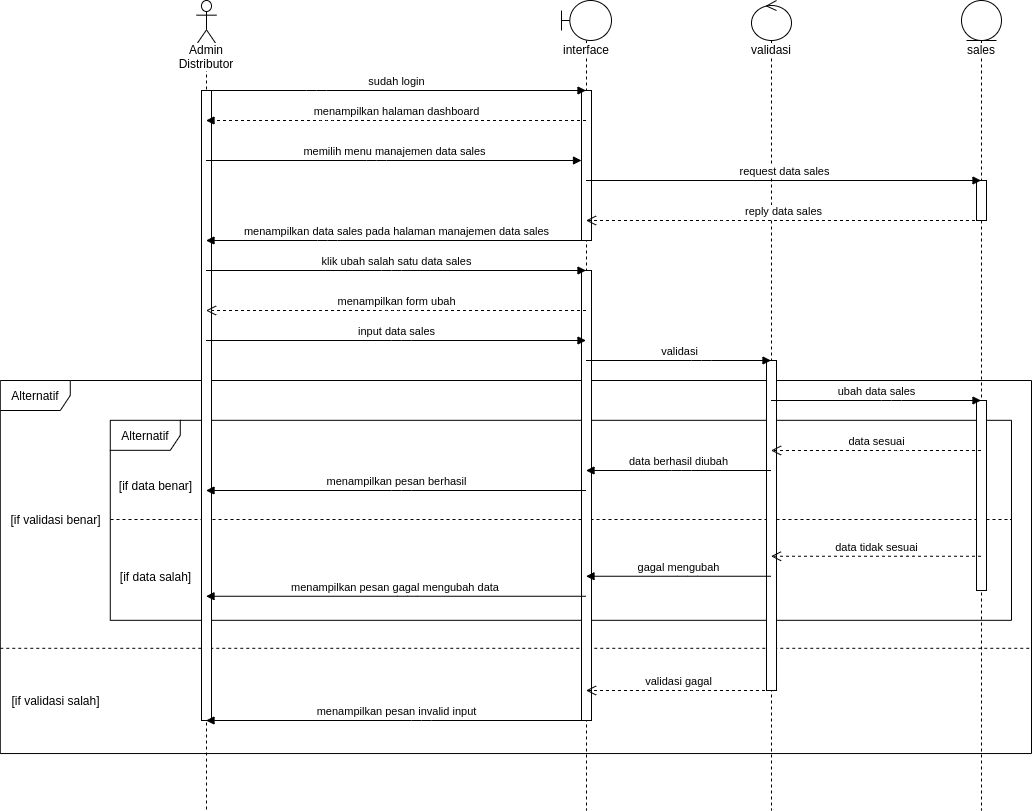

The diagram above was exported from draw.io. Its source (the exported page's mxGraphModel, read from the mxfile embedded in the PNG):
<mxGraphModel dx="1807" dy="745" grid="1" gridSize="10" guides="1" tooltips="1" connect="1" arrows="1" fold="1" page="1" pageScale="1" pageWidth="850" pageHeight="1100" math="0" shadow="0">
  <root>
    <mxCell id="rnuKdKUZ1WK7-UErtb0d-0" />
    <mxCell id="rnuKdKUZ1WK7-UErtb0d-1" parent="rnuKdKUZ1WK7-UErtb0d-0" />
    <mxCell id="Y8YEVvT8sZwuiZXZQ1ek-0" value="" style="group" parent="rnuKdKUZ1WK7-UErtb0d-1" vertex="1" connectable="0">
      <mxGeometry x="50" y="396" width="1020" height="390" as="geometry" />
    </mxCell>
    <mxCell id="Y8YEVvT8sZwuiZXZQ1ek-1" value="Alternatif" style="shape=umlFrame;whiteSpace=wrap;html=1;strokeWidth=1;width=70;height=30;" parent="Y8YEVvT8sZwuiZXZQ1ek-0" vertex="1">
      <mxGeometry x="-11.22" width="1031.22" height="373.04" as="geometry" />
    </mxCell>
    <mxCell id="Y8YEVvT8sZwuiZXZQ1ek-2" value="" style="line;strokeWidth=1;fillColor=none;align=left;verticalAlign=middle;spacingTop=-1;spacingLeft=3;spacingRight=3;rotatable=0;labelPosition=right;points=[];portConstraint=eastwest;dashed=1;" parent="Y8YEVvT8sZwuiZXZQ1ek-0" vertex="1">
      <mxGeometry x="-11.22" y="260" width="1031.46" height="15.6" as="geometry" />
    </mxCell>
    <mxCell id="Y8YEVvT8sZwuiZXZQ1ek-3" value="[if validasi benar]" style="text;html=1;align=center;verticalAlign=middle;resizable=0;points=[];autosize=1;" parent="Y8YEVvT8sZwuiZXZQ1ek-0" vertex="1">
      <mxGeometry x="-10.732222222222221" y="129.00260869565216" width="110" height="20" as="geometry" />
    </mxCell>
    <mxCell id="Y8YEVvT8sZwuiZXZQ1ek-4" value="[if validasi salah]" style="text;html=1;align=center;verticalAlign=middle;resizable=0;points=[];autosize=1;" parent="Y8YEVvT8sZwuiZXZQ1ek-0" vertex="1">
      <mxGeometry x="-5.733091787439621" y="310.0033540372671" width="100" height="20" as="geometry" />
    </mxCell>
    <mxCell id="Y8YEVvT8sZwuiZXZQ1ek-5" value="" style="group" parent="Y8YEVvT8sZwuiZXZQ1ek-0" vertex="1" connectable="0">
      <mxGeometry x="98.78" y="39.82" width="901.22" height="200" as="geometry" />
    </mxCell>
    <mxCell id="Y8YEVvT8sZwuiZXZQ1ek-6" value="Alternatif" style="shape=umlFrame;whiteSpace=wrap;html=1;strokeWidth=1;width=70;height=30;" parent="Y8YEVvT8sZwuiZXZQ1ek-5" vertex="1">
      <mxGeometry width="901.2098879077231" height="200" as="geometry" />
    </mxCell>
    <mxCell id="Y8YEVvT8sZwuiZXZQ1ek-7" value="[if data benar]" style="text;html=1;align=center;verticalAlign=middle;resizable=0;points=[];autosize=1;" parent="Y8YEVvT8sZwuiZXZQ1ek-5" vertex="1">
      <mxGeometry x="0.008823727175323794" y="54.782608695652186" width="90" height="20" as="geometry" />
    </mxCell>
    <mxCell id="Y8YEVvT8sZwuiZXZQ1ek-8" value="[if data salah]" style="text;html=1;align=center;verticalAlign=middle;resizable=0;points=[];autosize=1;" parent="Y8YEVvT8sZwuiZXZQ1ek-5" vertex="1">
      <mxGeometry x="0.008823727175323794" y="146.52260869565214" width="90" height="20" as="geometry" />
    </mxCell>
    <mxCell id="Y8YEVvT8sZwuiZXZQ1ek-9" value="" style="line;strokeWidth=1;fillColor=none;align=left;verticalAlign=middle;spacingTop=-1;spacingLeft=3;spacingRight=3;rotatable=0;labelPosition=right;points=[];portConstraint=eastwest;dashed=1;" parent="Y8YEVvT8sZwuiZXZQ1ek-0" vertex="1">
      <mxGeometry x="99" y="135" width="901" height="8" as="geometry" />
    </mxCell>
    <mxCell id="Y8YEVvT8sZwuiZXZQ1ek-10" value="Admin Distributor" style="shape=umlLifeline;participant=umlActor;perimeter=lifelinePerimeter;whiteSpace=wrap;html=1;container=1;collapsible=0;recursiveResize=0;verticalAlign=top;spacingTop=36;labelBackgroundColor=#ffffff;outlineConnect=0;strokeWidth=1;size=44;" parent="rnuKdKUZ1WK7-UErtb0d-1" vertex="1">
      <mxGeometry x="235" y="16" width="20" height="810" as="geometry" />
    </mxCell>
    <mxCell id="Y8YEVvT8sZwuiZXZQ1ek-11" value="interface" style="shape=umlLifeline;participant=umlBoundary;perimeter=lifelinePerimeter;whiteSpace=wrap;html=1;container=1;collapsible=0;recursiveResize=0;verticalAlign=top;spacingTop=36;labelBackgroundColor=#ffffff;outlineConnect=0;strokeWidth=1;" parent="rnuKdKUZ1WK7-UErtb0d-1" vertex="1">
      <mxGeometry x="600" y="16" width="50" height="810" as="geometry" />
    </mxCell>
    <mxCell id="Y8YEVvT8sZwuiZXZQ1ek-12" value="" style="html=1;points=[];perimeter=orthogonalPerimeter;strokeWidth=1;" parent="Y8YEVvT8sZwuiZXZQ1ek-11" vertex="1">
      <mxGeometry x="20" y="270" width="10" height="450" as="geometry" />
    </mxCell>
    <mxCell id="Y8YEVvT8sZwuiZXZQ1ek-13" value="sales" style="shape=umlLifeline;participant=umlEntity;perimeter=lifelinePerimeter;whiteSpace=wrap;html=1;container=1;collapsible=0;recursiveResize=0;verticalAlign=top;spacingTop=36;labelBackgroundColor=#ffffff;outlineConnect=0;strokeWidth=1;size=40;" parent="rnuKdKUZ1WK7-UErtb0d-1" vertex="1">
      <mxGeometry x="1000" y="16" width="40" height="810" as="geometry" />
    </mxCell>
    <mxCell id="Y8YEVvT8sZwuiZXZQ1ek-14" value="" style="html=1;points=[];perimeter=orthogonalPerimeter;strokeWidth=1;" parent="Y8YEVvT8sZwuiZXZQ1ek-13" vertex="1">
      <mxGeometry x="15" y="180" width="10" height="40" as="geometry" />
    </mxCell>
    <mxCell id="Y8YEVvT8sZwuiZXZQ1ek-15" value="" style="html=1;points=[];perimeter=orthogonalPerimeter;strokeWidth=1;" parent="Y8YEVvT8sZwuiZXZQ1ek-13" vertex="1">
      <mxGeometry x="15" y="400" width="10" height="190" as="geometry" />
    </mxCell>
    <mxCell id="Y8YEVvT8sZwuiZXZQ1ek-16" value="validasi" style="shape=umlLifeline;participant=umlControl;perimeter=lifelinePerimeter;whiteSpace=wrap;html=1;container=1;collapsible=0;recursiveResize=0;verticalAlign=top;spacingTop=36;labelBackgroundColor=#ffffff;outlineConnect=0;strokeWidth=1;" parent="rnuKdKUZ1WK7-UErtb0d-1" vertex="1">
      <mxGeometry x="790" y="16" width="40" height="810" as="geometry" />
    </mxCell>
    <mxCell id="Y8YEVvT8sZwuiZXZQ1ek-17" value="" style="html=1;points=[];perimeter=orthogonalPerimeter;strokeWidth=1;" parent="Y8YEVvT8sZwuiZXZQ1ek-16" vertex="1">
      <mxGeometry x="15" y="360" width="10" height="330" as="geometry" />
    </mxCell>
    <mxCell id="Y8YEVvT8sZwuiZXZQ1ek-18" value="" style="html=1;points=[];perimeter=orthogonalPerimeter;strokeWidth=1;" parent="rnuKdKUZ1WK7-UErtb0d-1" vertex="1">
      <mxGeometry x="240" y="106" width="10" height="630" as="geometry" />
    </mxCell>
    <mxCell id="Y8YEVvT8sZwuiZXZQ1ek-19" value="" style="html=1;points=[];perimeter=orthogonalPerimeter;strokeWidth=1;" parent="rnuKdKUZ1WK7-UErtb0d-1" vertex="1">
      <mxGeometry x="620" y="106" width="10" height="150" as="geometry" />
    </mxCell>
    <mxCell id="Y8YEVvT8sZwuiZXZQ1ek-20" value="memilih menu manajemen data sales" style="html=1;verticalAlign=bottom;startArrow=none;endArrow=block;startSize=8;startFill=0;" parent="rnuKdKUZ1WK7-UErtb0d-1" target="Y8YEVvT8sZwuiZXZQ1ek-19" edge="1">
      <mxGeometry relative="1" as="geometry">
        <mxPoint x="244.5" y="175.9999999999999" as="sourcePoint" />
        <Array as="points">
          <mxPoint x="415" y="176" />
        </Array>
      </mxGeometry>
    </mxCell>
    <mxCell id="Y8YEVvT8sZwuiZXZQ1ek-21" value="request data sales" style="html=1;verticalAlign=bottom;startArrow=none;endArrow=block;startSize=8;startFill=0;" parent="rnuKdKUZ1WK7-UErtb0d-1" target="Y8YEVvT8sZwuiZXZQ1ek-13" edge="1">
      <mxGeometry relative="1" as="geometry">
        <mxPoint x="624.5" y="195.9999999999999" as="sourcePoint" />
        <Array as="points">
          <mxPoint x="715.5" y="196" />
        </Array>
        <mxPoint x="855" y="196" as="targetPoint" />
      </mxGeometry>
    </mxCell>
    <mxCell id="Y8YEVvT8sZwuiZXZQ1ek-22" value="reply data sales" style="html=1;verticalAlign=bottom;endArrow=open;dashed=1;endSize=8;" parent="rnuKdKUZ1WK7-UErtb0d-1" source="Y8YEVvT8sZwuiZXZQ1ek-13" edge="1">
      <mxGeometry relative="1" as="geometry">
        <mxPoint x="855" y="236" as="sourcePoint" />
        <mxPoint x="624.5" y="235.9999999999999" as="targetPoint" />
        <Array as="points">
          <mxPoint x="755.5" y="236" />
        </Array>
      </mxGeometry>
    </mxCell>
    <mxCell id="Y8YEVvT8sZwuiZXZQ1ek-23" value="menampilkan halaman dashboard" style="html=1;verticalAlign=bottom;endArrow=block;dashed=1;" parent="rnuKdKUZ1WK7-UErtb0d-1" edge="1">
      <mxGeometry width="80" relative="1" as="geometry">
        <mxPoint x="624.5" y="135.9999999999999" as="sourcePoint" />
        <mxPoint x="244.5" y="135.9999999999999" as="targetPoint" />
        <Array as="points">
          <mxPoint x="365" y="136" />
        </Array>
      </mxGeometry>
    </mxCell>
    <mxCell id="Y8YEVvT8sZwuiZXZQ1ek-24" value="menampilkan data sales pada halaman manajemen data sales" style="html=1;verticalAlign=bottom;endArrow=block;" parent="rnuKdKUZ1WK7-UErtb0d-1" edge="1">
      <mxGeometry width="80" relative="1" as="geometry">
        <mxPoint x="624.5" y="255.9999999999999" as="sourcePoint" />
        <mxPoint x="244.5" y="255.9999999999999" as="targetPoint" />
        <Array as="points">
          <mxPoint x="366" y="256" />
        </Array>
      </mxGeometry>
    </mxCell>
    <mxCell id="Y8YEVvT8sZwuiZXZQ1ek-25" value="sudah login" style="html=1;verticalAlign=bottom;startArrow=none;startFill=0;endArrow=block;startSize=8;" parent="rnuKdKUZ1WK7-UErtb0d-1" edge="1">
      <mxGeometry width="60" relative="1" as="geometry">
        <mxPoint x="244.5" y="106.00000000000011" as="sourcePoint" />
        <mxPoint x="624.5" y="106.00000000000011" as="targetPoint" />
        <Array as="points">
          <mxPoint x="355" y="106" />
        </Array>
      </mxGeometry>
    </mxCell>
    <mxCell id="Y8YEVvT8sZwuiZXZQ1ek-26" value="klik ubah salah satu data sales" style="html=1;verticalAlign=bottom;endArrow=block;" parent="rnuKdKUZ1WK7-UErtb0d-1" source="Y8YEVvT8sZwuiZXZQ1ek-10" target="Y8YEVvT8sZwuiZXZQ1ek-11" edge="1">
      <mxGeometry width="80" relative="1" as="geometry">
        <mxPoint x="240" y="536" as="sourcePoint" />
        <mxPoint x="320" y="536" as="targetPoint" />
        <Array as="points">
          <mxPoint x="430" y="286" />
        </Array>
      </mxGeometry>
    </mxCell>
    <mxCell id="Y8YEVvT8sZwuiZXZQ1ek-27" value="menampilkan form ubah" style="html=1;verticalAlign=bottom;endArrow=open;dashed=1;endSize=8;" parent="rnuKdKUZ1WK7-UErtb0d-1" source="Y8YEVvT8sZwuiZXZQ1ek-11" target="Y8YEVvT8sZwuiZXZQ1ek-10" edge="1">
      <mxGeometry relative="1" as="geometry">
        <mxPoint x="630" y="316" as="sourcePoint" />
        <mxPoint x="550" y="316" as="targetPoint" />
        <Array as="points">
          <mxPoint x="430" y="326" />
        </Array>
      </mxGeometry>
    </mxCell>
    <mxCell id="Y8YEVvT8sZwuiZXZQ1ek-28" value="input data sales" style="html=1;verticalAlign=bottom;endArrow=block;" parent="rnuKdKUZ1WK7-UErtb0d-1" source="Y8YEVvT8sZwuiZXZQ1ek-10" target="Y8YEVvT8sZwuiZXZQ1ek-11" edge="1">
      <mxGeometry width="80" relative="1" as="geometry">
        <mxPoint x="310" y="366" as="sourcePoint" />
        <mxPoint x="390" y="366" as="targetPoint" />
        <Array as="points">
          <mxPoint x="440" y="356" />
        </Array>
      </mxGeometry>
    </mxCell>
    <mxCell id="Y8YEVvT8sZwuiZXZQ1ek-29" value="validasi" style="html=1;verticalAlign=bottom;endArrow=block;" parent="rnuKdKUZ1WK7-UErtb0d-1" source="Y8YEVvT8sZwuiZXZQ1ek-11" target="Y8YEVvT8sZwuiZXZQ1ek-16" edge="1">
      <mxGeometry width="80" relative="1" as="geometry">
        <mxPoint x="620" y="376" as="sourcePoint" />
        <mxPoint x="700" y="376" as="targetPoint" />
        <Array as="points">
          <mxPoint x="740" y="376" />
        </Array>
      </mxGeometry>
    </mxCell>
    <mxCell id="Y8YEVvT8sZwuiZXZQ1ek-30" value="ubah data sales" style="html=1;verticalAlign=bottom;endArrow=block;" parent="rnuKdKUZ1WK7-UErtb0d-1" source="Y8YEVvT8sZwuiZXZQ1ek-16" target="Y8YEVvT8sZwuiZXZQ1ek-13" edge="1">
      <mxGeometry width="80" relative="1" as="geometry">
        <mxPoint x="840" y="436" as="sourcePoint" />
        <mxPoint x="1030" y="416" as="targetPoint" />
        <Array as="points">
          <mxPoint x="930" y="416" />
        </Array>
      </mxGeometry>
    </mxCell>
    <mxCell id="Y8YEVvT8sZwuiZXZQ1ek-31" value="data sesuai" style="html=1;verticalAlign=bottom;endArrow=open;dashed=1;endSize=8;" parent="rnuKdKUZ1WK7-UErtb0d-1" source="Y8YEVvT8sZwuiZXZQ1ek-13" target="Y8YEVvT8sZwuiZXZQ1ek-16" edge="1">
      <mxGeometry relative="1" as="geometry">
        <mxPoint x="1000" y="476" as="sourcePoint" />
        <mxPoint x="920" y="476" as="targetPoint" />
        <Array as="points">
          <mxPoint x="940" y="466" />
        </Array>
      </mxGeometry>
    </mxCell>
    <mxCell id="Y8YEVvT8sZwuiZXZQ1ek-32" value="data berhasil diubah" style="html=1;verticalAlign=bottom;endArrow=block;" parent="rnuKdKUZ1WK7-UErtb0d-1" source="Y8YEVvT8sZwuiZXZQ1ek-16" target="Y8YEVvT8sZwuiZXZQ1ek-11" edge="1">
      <mxGeometry width="80" relative="1" as="geometry">
        <mxPoint x="810" y="456" as="sourcePoint" />
        <mxPoint x="890" y="456" as="targetPoint" />
        <Array as="points">
          <mxPoint x="720" y="486" />
        </Array>
      </mxGeometry>
    </mxCell>
    <mxCell id="Y8YEVvT8sZwuiZXZQ1ek-33" value="menampilkan pesan berhasil" style="html=1;verticalAlign=bottom;endArrow=block;" parent="rnuKdKUZ1WK7-UErtb0d-1" source="Y8YEVvT8sZwuiZXZQ1ek-11" target="Y8YEVvT8sZwuiZXZQ1ek-10" edge="1">
      <mxGeometry width="80" relative="1" as="geometry">
        <mxPoint x="450" y="486" as="sourcePoint" />
        <mxPoint x="530" y="486" as="targetPoint" />
        <Array as="points">
          <mxPoint x="440" y="506" />
        </Array>
      </mxGeometry>
    </mxCell>
    <mxCell id="Y8YEVvT8sZwuiZXZQ1ek-34" value="validasi gagal" style="html=1;verticalAlign=bottom;endArrow=open;dashed=1;endSize=8;" parent="rnuKdKUZ1WK7-UErtb0d-1" source="Y8YEVvT8sZwuiZXZQ1ek-16" target="Y8YEVvT8sZwuiZXZQ1ek-11" edge="1">
      <mxGeometry relative="1" as="geometry">
        <mxPoint x="770" y="576" as="sourcePoint" />
        <mxPoint x="690" y="576" as="targetPoint" />
        <Array as="points">
          <mxPoint x="730" y="706" />
        </Array>
      </mxGeometry>
    </mxCell>
    <mxCell id="Y8YEVvT8sZwuiZXZQ1ek-35" value="menampilkan pesan invalid input" style="html=1;verticalAlign=bottom;endArrow=block;" parent="rnuKdKUZ1WK7-UErtb0d-1" source="Y8YEVvT8sZwuiZXZQ1ek-11" target="Y8YEVvT8sZwuiZXZQ1ek-10" edge="1">
      <mxGeometry width="80" relative="1" as="geometry">
        <mxPoint x="470" y="566" as="sourcePoint" />
        <mxPoint x="550" y="566" as="targetPoint" />
        <Array as="points">
          <mxPoint x="460" y="736" />
        </Array>
      </mxGeometry>
    </mxCell>
    <mxCell id="Y8YEVvT8sZwuiZXZQ1ek-36" value="menampilkan pesan gagal mengubah data&amp;nbsp;" style="html=1;verticalAlign=bottom;endArrow=block;" parent="rnuKdKUZ1WK7-UErtb0d-1" source="Y8YEVvT8sZwuiZXZQ1ek-11" target="Y8YEVvT8sZwuiZXZQ1ek-10" edge="1">
      <mxGeometry width="80" relative="1" as="geometry">
        <mxPoint x="630.18" y="611.75" as="sourcePoint" />
        <mxPoint x="250.00352941176465" y="611.75" as="targetPoint" />
        <Array as="points">
          <mxPoint x="445.67999999999995" y="611.75" />
        </Array>
      </mxGeometry>
    </mxCell>
    <mxCell id="Y8YEVvT8sZwuiZXZQ1ek-37" value="gagal mengubah" style="html=1;verticalAlign=bottom;endArrow=block;" parent="rnuKdKUZ1WK7-UErtb0d-1" source="Y8YEVvT8sZwuiZXZQ1ek-16" target="Y8YEVvT8sZwuiZXZQ1ek-11" edge="1">
      <mxGeometry width="80" relative="1" as="geometry">
        <mxPoint x="815.18" y="591.75" as="sourcePoint" />
        <mxPoint x="630.0035294117646" y="591.75" as="targetPoint" />
        <Array as="points">
          <mxPoint x="725.68" y="591.75" />
        </Array>
      </mxGeometry>
    </mxCell>
    <mxCell id="Y8YEVvT8sZwuiZXZQ1ek-38" value="data tidak sesuai" style="html=1;verticalAlign=bottom;endArrow=open;dashed=1;endSize=8;" parent="rnuKdKUZ1WK7-UErtb0d-1" source="Y8YEVvT8sZwuiZXZQ1ek-13" target="Y8YEVvT8sZwuiZXZQ1ek-16" edge="1">
      <mxGeometry relative="1" as="geometry">
        <mxPoint x="1025.18" y="571.75" as="sourcePoint" />
        <mxPoint x="815.0035294117646" y="571.75" as="targetPoint" />
        <Array as="points">
          <mxPoint x="945.68" y="571.75" />
        </Array>
      </mxGeometry>
    </mxCell>
  </root>
</mxGraphModel>